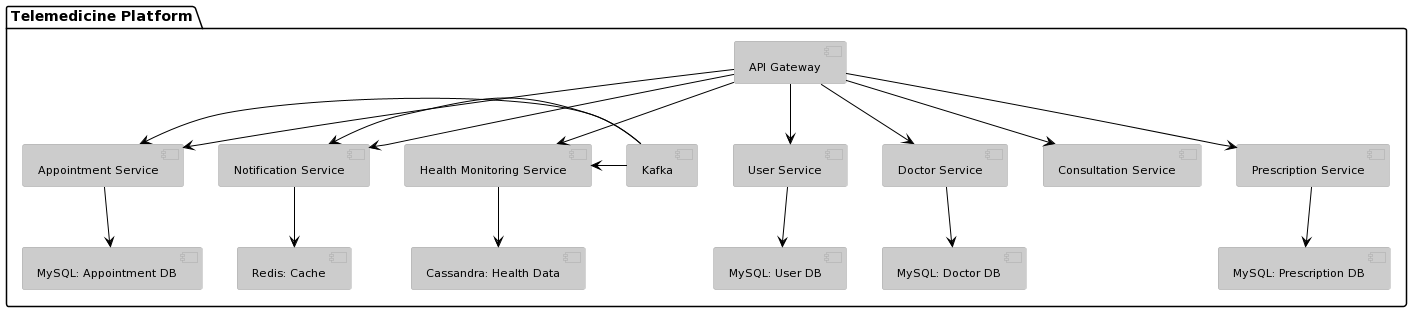

The diagram above was rendered by PlantUML. Its source (embedded in the PNG):
@startuml
!theme reddress-lightred
package "Telemedicine Platform" {
  [User Service] -down-> [MySQL: User DB]
  [Doctor Service] -down-> [MySQL: Doctor DB]
  [Appointment Service] -down-> [MySQL: Appointment DB]
  [Consultation Service]
  [Prescription Service] -down-> [MySQL: Prescription DB]
  [Notification Service] -down-> [Redis: Cache]
  [Health Monitoring Service] -down-> [Cassandra: Health Data]
  [API Gateway] -down-> [User Service]
  [API Gateway] -down-> [Doctor Service]
  [API Gateway] -down-> [Appointment Service]
  [API Gateway] -down-> [Consultation Service]
  [API Gateway] -down-> [Prescription Service]
  [API Gateway] -down-> [Notification Service]
  [API Gateway] -down-> [Health Monitoring Service]
  [Kafka] -left-> [Appointment Service]
  [Kafka] -left-> [Notification Service]
  [Kafka] -left-> [Health Monitoring Service]
}
@enduml